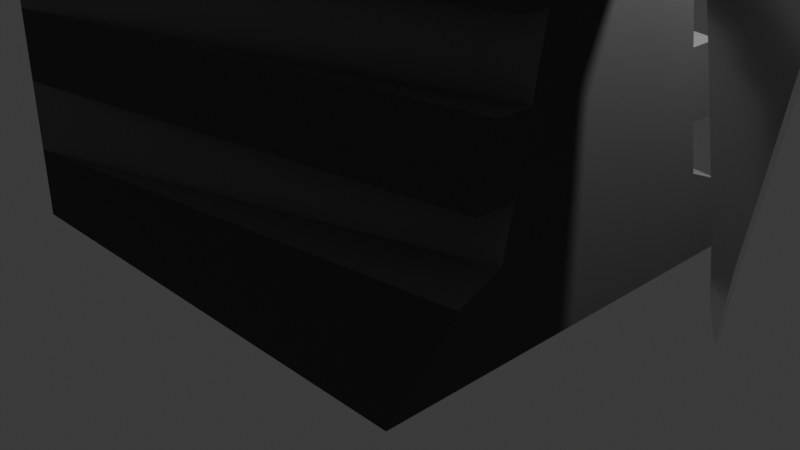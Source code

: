 # Source: windmill.blend  (saved by Blender 4.2.66; exported with 4.5.12 LTS)
import bpy
from mathutils import Matrix  # noqa: F401  (used for matrix-valued properties, if any)

bpy.ops.wm.read_factory_settings(use_empty=True)
scene = bpy.context.scene
scene.name = 'Scene'

# ---- collections
col_collection = bpy.data.collections.new('Collection'); scene.collection.children.link(col_collection)

# ---- materials (node trees are filled in below, after node groups)
mat_material = bpy.data.materials.new('Material')
mat_material.alpha_threshold = 0.0
mat_material.use_transparent_shadow = False
mat_material.roughness = 0.5
mat_material.line_color = (0.0, 0.0, 0.0, 1.0)
mat_material_003 = bpy.data.materials.new('Material.003')
mat_material_003.alpha_threshold = 0.0
mat_material_003.use_transparent_shadow = False
mat_material_003.roughness = 0.5
mat_material_003.line_color = (0.0, 0.0, 0.0, 1.0)
mat_material_002 = bpy.data.materials.new('Material.002')

# ---- node groups
ng_smooth_by_angle = bpy.data.node_groups.new('Smooth by Angle', 'GeometryNodeTree')
_s = ng_smooth_by_angle.interface.new_socket(name='Mesh', in_out='OUTPUT', socket_type='NodeSocketGeometry')
_s = ng_smooth_by_angle.interface.new_socket(name='Mesh', in_out='INPUT', socket_type='NodeSocketGeometry')
_s = ng_smooth_by_angle.interface.new_socket(name='Angle', in_out='INPUT', socket_type='NodeSocketFloat')
_s.subtype = 'ANGLE'
_s.default_value = 0.5236
_s.min_value = 0.0
_s.max_value = 3.142
_s.description = 'Maximum face angle for smooth edges'
_s = ng_smooth_by_angle.interface.new_socket(name='Ignore Sharpness', in_out='INPUT', socket_type='NodeSocketBool')
_s.force_non_field = True
ng_smooth_by_angle.description = 'Set the sharpness of mesh edges based on the angle between the neighboring faces'
ng_smooth_by_angle.is_modifier = True
_N = ng_smooth_by_angle.nodes; _L = ng_smooth_by_angle.links
n0 = _N.new('GeometryNodeSetShadeSmooth'); n0.name = 'Set Shade Smooth'; n0.location = (120, -80)
n0.domain = 'EDGE'
n1 = _N.new('GeometryNodeSetShadeSmooth'); n1.name = 'Set Shade Smooth.001'; n1.location = (300, -80)
n2 = _N.new('NodeGroupOutput'); n2.name = 'Group Output'; n2.location = (480, -80)
n3 = _N.new('GeometryNodeInputMeshEdgeAngle'); n3.name = 'Edge Angle'; n3.location = (-440, -240)
n4 = _N.new('NodeGroupInput'); n4.name = 'Group Input'; n4.location = (-80, -80)
n5 = _N.new('GeometryNodeInputEdgeSmooth'); n5.name = 'Is Edge Smooth'; n5.location = (-260, -120)
n6 = _N.new('GeometryNodeInputShadeSmooth'); n6.name = 'Is Shade Smooth'; n6.location = (-440, -397)
n7 = _N.new('FunctionNodeCompare'); n7.name = 'Compare'; n7.location = (-260, -260)
n7.operation = 'LESS_EQUAL'
n7.inputs[6].default_value = (0.0, 0.0, 0.0, 0.0)
n7.inputs[7].default_value = (0.0, 0.0, 0.0, 0.0)
n8 = _N.new('FunctionNodeBooleanMath'); n8.name = 'Boolean Math.001'; n8.location = (-80, -260)
n9 = _N.new('NodeGroupInput'); n9.name = 'Group Input.001'; n9.location = (-440, -329)
n10 = _N.new('NodeGroupInput'); n10.name = 'Group Input.002'; n10.location = (-259, -189)
n11 = _N.new('FunctionNodeBooleanMath'); n11.name = 'Boolean Math'; n11.location = (-80, -149)
n11.operation = 'OR'
n12 = _N.new('FunctionNodeBooleanMath'); n12.name = 'Boolean Math.002'; n12.location = (-260, -380)
n12.operation = 'OR'
n13 = _N.new('NodeGroupInput'); n13.name = 'Group Input.003'; n13.location = (-440, -460)
_L.new(n3.outputs[0], n7.inputs[0])
_L.new(n1.outputs[0], n2.inputs[0])
_L.new(n9.outputs[1], n7.inputs[1])
_L.new(n7.outputs[0], n8.inputs[0])
_L.new(n4.outputs[0], n0.inputs[0])
_L.new(n0.outputs[0], n1.inputs[0])
_L.new(n8.outputs[0], n0.inputs[2])
_L.new(n10.outputs[2], n11.inputs[1])
_L.new(n5.outputs[0], n11.inputs[0])
_L.new(n11.outputs[0], n0.inputs[1])
_L.new(n13.outputs[2], n12.inputs[1])
_L.new(n6.outputs[0], n12.inputs[0])
_L.new(n12.outputs[0], n8.inputs[1])
n2.is_active_output = True

# ---- material node trees
mat_material.use_nodes = True; mat_material.node_tree.nodes.clear()
_N = mat_material.node_tree.nodes; _L = mat_material.node_tree.links
n0 = _N.new('ShaderNodeOutputMaterial'); n0.name = 'Material Output'; n0.location = (300, 300)
n1 = _N.new('ShaderNodeBsdfPrincipled'); n1.name = 'Principled BSDF'; n1.location = (10, 300)
n1.inputs[0].default_value = (0.08561, 0.08561, 0.08561, 1.0)
n1.inputs[1].default_value = 0.1705
n1.inputs[2].default_value = 0.8239
n1.inputs[3].default_value = 1.45
_L.new(n1.outputs[0], n0.inputs[0])
n0.is_active_output = True
mat_material_003.use_nodes = True; mat_material_003.node_tree.nodes.clear()
_N = mat_material_003.node_tree.nodes; _L = mat_material_003.node_tree.links
n0 = _N.new('ShaderNodeOutputMaterial'); n0.name = 'Material Output'; n0.location = (300, 300)
n1 = _N.new('ShaderNodeBsdfPrincipled'); n1.name = 'Principled BSDF'; n1.location = (10, 300)
n1.inputs[0].default_value = (0.179, 0.179, 0.179, 1.0)
n1.inputs[1].default_value = 0.1705
n1.inputs[2].default_value = 0.8239
n1.inputs[3].default_value = 1.45
_L.new(n1.outputs[0], n0.inputs[0])
n0.is_active_output = True
mat_material_002.use_nodes = True; mat_material_002.node_tree.nodes.clear()
_N = mat_material_002.node_tree.nodes; _L = mat_material_002.node_tree.links
n0 = _N.new('ShaderNodeBsdfPrincipled'); n0.name = 'Principled BSDF'; n0.location = (10, 300)
n0.inputs[0].default_value = (0.8997, 0.8997, 0.8997, 1.0)
n0.inputs[1].default_value = 0.6818
n0.inputs[2].default_value = 0.267
n1 = _N.new('ShaderNodeOutputMaterial'); n1.name = 'Material Output'; n1.location = (300, 300)
_L.new(n0.outputs[0], n1.inputs[0])
n1.is_active_output = True

# ---- world
world_world = bpy.data.worlds.new('World'); scene.world = world_world
world_world.use_nodes = True; world_world.node_tree.nodes.clear()
_N = world_world.node_tree.nodes; _L = world_world.node_tree.links
n0 = _N.new('ShaderNodeOutputWorld'); n0.name = 'World Output'; n0.location = (300, 300)
n1 = _N.new('ShaderNodeBackground'); n1.name = 'Background'; n1.location = (10, 300)
n1.inputs[0].default_value = (0.05088, 0.05088, 0.05088, 1.0)
_L.new(n1.outputs[0], n0.inputs[0])
n0.is_active_output = True
world_world.color = (0.05088, 0.05088, 0.05088)
world_world.sun_shadow_jitter_overblur = 0.0

# ---- cameras
cam_camera = bpy.data.cameras.new('Camera')
cam_camera.clip_end = 100.0
cam_camera.ortho_scale = 7.314

# ---- lights
light_light = bpy.data.lights.new('Light', 'POINT')
light_light.energy = 1000.0
light_light.shadow_soft_size = 0.1

# ---- meshes
me_cube = bpy.data.meshes.new('Cube')
me_cube.from_pydata([(2.5, 0.7504, 5.0), (2.5, 2.485, 0.0), (2.5, -0.7504, 5.0), (2.5, -2.485, 0.0), (-2.5, 2.5, 5.0), (-2.5, 2.5, 0.0), (-2.5, -2.5, 5.0), (-2.5, -2.5, 0.0), (2.5, 0.9284, 4.286), (2.5, 1.054, 3.571), (2.5, 1.196, 2.857), (2.5, 1.385, 2.143), (2.5, 1.582, 1.429), (2.5, 1.748, 0.7143), (-2.5, -2.5, 0.7143), (-2.5, -2.5, 1.429), (-2.5, -2.5, 2.143), (-2.5, -2.5, 2.857), (-2.5, -2.5, 3.571), (-2.5, -2.5, 4.286), (2.5, -0.9284, 4.286), (2.5, -1.054, 3.571), (2.5, -1.196, 2.857), (2.5, -1.385, 2.143), (2.5, -1.582, 1.429), (2.5, -1.748, 0.7143), (-2.5, 2.5, 4.286), (-2.5, 2.5, 3.571), (-2.5, 2.5, 2.857), (-2.5, 2.5, 2.143), (-2.5, 2.5, 1.429), (-2.5, 2.5, 0.7143), (2.5, 0.7273, 4.286), (2.5, 0.8035, 3.571), (2.5, 0.9013, 2.857), (2.5, 1.033, 2.143), (2.5, 1.171, 1.429), (2.5, 1.287, 0.9112), (-2.5, -2.5, 0.7143), (-2.5, -2.5, 1.429), (-2.5, -2.5, 2.143), (-2.5, -2.5, 2.857), (-2.5, -2.5, 3.571), (-2.5, -2.5, 4.286), (2.5, -0.7273, 4.286), (2.5, -0.8035, 3.571), (2.5, -0.9013, 2.857), (2.5, -1.033, 2.143), (2.5, -1.171, 1.429), (2.5, -1.287, 0.9112), (-2.5, 2.5, 4.286), (-2.5, 2.5, 3.571), (-2.5, 2.5, 2.857), (-2.5, 2.5, 2.143), (-2.5, 2.5, 1.429), (-2.5, 2.5, 0.7143), (1.448, 0.7062, 4.18), (2.86, 0.3346, 4.18), (1.448, 0.6926, 4.042), (2.86, 0.3281, 4.114), (1.448, 0.6524, 3.909), (2.86, 0.3091, 4.052), (1.448, 0.5872, 3.787), (2.86, 0.2782, 3.994), (1.448, 0.4993, 3.68), (2.86, 0.2366, 3.943), (1.448, 0.3923, 3.592), (2.86, 0.1859, 3.901), (1.448, 0.2702, 3.527), (2.86, 0.128, 3.871), (1.448, 0.1378, 3.487), (2.86, 0.06527, 3.852), (1.448, 2.737e-09, 3.473), (2.86, 5.519e-09, 3.845), (1.448, -0.1378, 3.487), (2.86, -0.06527, 3.852), (1.448, -0.2702, 3.527), (2.86, -0.128, 3.871), (1.448, -0.3923, 3.592), (2.86, -0.1859, 3.901), (1.448, -0.4993, 3.68), (2.86, -0.2366, 3.943), (1.448, -0.5872, 3.787), (2.86, -0.2782, 3.994), (1.448, -0.6524, 3.909), (2.86, -0.3091, 4.052), (1.448, -0.6926, 4.042), (2.86, -0.3281, 4.114), (1.448, -0.7062, 4.18), (2.86, -0.3346, 4.18), (1.448, -0.6926, 4.317), (2.86, -0.3281, 4.245), (1.448, -0.6524, 4.45), (2.86, -0.3091, 4.308), (1.448, -0.5872, 4.572), (2.86, -0.2782, 4.366), (1.448, -0.4993, 4.679), (2.86, -0.2366, 4.416), (1.448, -0.3923, 4.767), (2.86, -0.1859, 4.458), (1.448, -0.2702, 4.832), (2.86, -0.128, 4.489), (1.448, -0.1378, 4.872), (2.86, -0.06527, 4.508), (1.448, 2.737e-09, 4.886), (2.86, 5.519e-09, 4.514), (1.448, 0.1378, 4.872), (2.86, 0.06527, 4.508), (1.448, 0.2702, 4.832), (2.86, 0.128, 4.489), (1.448, 0.3923, 4.767), (2.86, 0.1859, 4.458), (1.448, 0.4993, 4.679), (2.86, 0.2366, 4.416), (1.448, 0.5872, 4.572), (2.86, 0.2782, 4.366), (1.448, 0.6524, 4.45), (2.86, 0.3091, 4.308), (1.448, 0.6926, 4.317), (2.86, 0.3281, 4.245), (2.63, 0.6926, 4.042), (2.63, 0.7062, 4.18), (2.63, 0.6524, 3.909), (2.63, 0.5872, 3.787), (2.63, 0.4993, 3.68), (2.63, 0.3923, 3.592), (2.63, 0.2702, 3.527), (2.63, 0.1378, 3.487), (2.63, 2.737e-09, 3.473), (2.63, -0.1378, 3.487), (2.63, -0.2702, 3.527), (2.63, -0.3923, 3.592), (2.63, -0.4993, 3.68), (2.63, -0.5872, 3.787), (2.63, -0.6524, 3.909), (2.63, -0.6926, 4.042), (2.63, -0.7062, 4.18), (2.63, -0.6926, 4.317), (2.63, -0.6524, 4.45), (2.63, -0.5872, 4.572), (2.63, -0.4993, 4.679), (2.63, -0.3923, 4.767), (2.63, -0.2702, 4.832), (2.63, -0.1378, 4.872), (2.63, 2.737e-09, 4.886), (2.63, 0.1378, 4.872), (2.63, 0.2702, 4.832), (2.63, 0.3923, 4.767), (2.63, 0.4993, 4.679), (2.63, 0.5872, 4.572), (2.63, 0.6524, 4.45), (2.63, 0.6926, 4.317), (4.388, 0.1628, 4.147), (4.388, 0.166, 4.18), (4.388, 0.1533, 4.116), (4.388, 0.138, 4.087), (4.388, 0.1174, 4.062), (4.388, 0.09221, 4.042), (4.388, 0.06351, 4.026), (4.388, 0.03238, 4.017), (4.388, -5.375e-09, 4.014), (4.388, -0.03238, 4.017), (4.388, -0.06351, 4.026), (4.388, -0.09221, 4.042), (4.388, -0.1174, 4.062), (4.388, -0.138, 4.087), (4.388, -0.1533, 4.116), (4.388, -0.1628, 4.147), (4.388, -0.166, 4.18), (4.388, -0.1628, 4.212), (4.388, -0.1533, 4.243), (4.388, -0.138, 4.272), (4.388, -0.1174, 4.297), (4.388, -0.09221, 4.318), (4.388, -0.06351, 4.333), (4.388, -0.03238, 4.342), (4.388, -5.375e-09, 4.346), (4.388, 0.03238, 4.342), (4.388, 0.06351, 4.333), (4.388, 0.09221, 4.318), (4.388, 0.1174, 4.297), (4.388, 0.138, 4.272), (4.388, 0.1533, 4.243), (4.388, 0.1628, 4.212), (4.363, 0.1071, 4.158), (4.363, 0.1092, 4.18), (4.363, 0.1009, 4.138), (4.363, 0.09082, 4.119), (4.363, 0.07723, 4.102), (4.363, 0.06068, 4.089), (4.363, 0.0418, 4.079), (4.363, 0.02131, 4.073), (4.363, -8.884e-09, 4.07), (4.363, -0.02131, 4.073), (4.363, -0.0418, 4.079), (4.363, -0.06068, 4.089), (4.363, -0.07723, 4.102), (4.363, -0.09082, 4.119), (4.363, -0.1009, 4.138), (4.363, -0.1071, 4.158), (4.363, -0.1092, 4.18), (4.363, -0.1071, 4.201), (4.363, -0.1009, 4.221), (4.363, -0.09082, 4.24), (4.363, -0.07723, 4.257), (4.363, -0.06068, 4.27), (4.363, -0.0418, 4.281), (4.363, -0.02131, 4.287), (4.363, -8.617e-09, 4.289), (4.363, 0.02131, 4.287), (4.363, 0.0418, 4.281), (4.363, 0.06068, 4.27), (4.363, 0.07723, 4.257), (4.363, 0.09082, 4.24), (4.363, 0.1009, 4.221), (4.363, 0.1071, 4.201), (4.312, 0.1071, 4.158), (4.312, 0.1092, 4.18), (4.312, 0.1009, 4.138), (4.312, 0.09082, 4.119), (4.312, 0.07723, 4.102), (4.312, 0.06068, 4.089), (4.312, 0.0418, 4.079), (4.312, 0.02131, 4.073), (4.312, 3.959e-10, 4.07), (4.312, -0.02131, 4.073), (4.312, -0.0418, 4.079), (4.312, -0.06068, 4.089), (4.312, -0.07723, 4.102), (4.312, -0.09082, 4.119), (4.312, -0.1009, 4.138), (4.312, -0.1071, 4.158), (4.312, -0.1092, 4.18), (4.312, -0.1071, 4.201), (4.312, -0.1009, 4.221), (4.312, -0.09082, 4.24), (4.312, -0.07723, 4.257), (4.312, -0.06068, 4.27), (4.312, -0.0418, 4.281), (4.312, -0.02131, 4.287), (4.312, 6.634e-10, 4.289), (4.312, 0.02131, 4.287), (4.312, 0.0418, 4.281), (4.312, 0.06068, 4.27), (4.312, 0.07723, 4.257), (4.312, 0.09082, 4.24), (4.312, 0.1009, 4.221), (4.312, 0.1071, 4.201)], [], [(0, 4, 6, 2), (20, 2, 6, 19), (19, 6, 4, 26), (5, 1, 3, 7), (8, 0, 2, 20), (26, 4, 0, 8), (5, 31, 13, 1), (20, 19, 43, 44), (30, 29, 11, 12), (23, 11, 35, 47), (28, 27, 9, 10), (13, 31, 55, 37), (1, 13, 25, 3), (17, 16, 40, 41), (12, 11, 23, 24), (18, 21, 45, 42), (10, 9, 21, 22), (12, 24, 48, 36), (7, 14, 31, 5), (14, 15, 30, 31), (15, 16, 29, 30), (16, 17, 28, 29), (17, 18, 27, 28), (18, 19, 26, 27), (3, 25, 14, 7), (31, 30, 54, 55), (24, 23, 16, 15), (22, 17, 41, 46), (22, 21, 18, 17), (25, 13, 37, 49), (55, 54, 36, 37), (53, 52, 34, 35), (51, 50, 32, 33), (37, 36, 48, 49), (35, 34, 46, 47), (33, 32, 44, 45), (49, 48, 39, 38), (47, 46, 41, 40), (45, 44, 43, 42), (30, 12, 36, 54), (10, 22, 46, 34), (19, 18, 42, 43), (11, 29, 53, 35), (27, 26, 50, 51), (21, 9, 33, 45), (28, 10, 34, 52), (14, 25, 49, 38), (8, 20, 44, 32), (9, 27, 51, 33), (24, 15, 39, 48), (29, 28, 52, 53), (26, 8, 32, 50), (16, 23, 47, 40), (15, 14, 38, 39), (56, 121, 120, 58), (58, 120, 122, 60), (60, 122, 123, 62), (62, 123, 124, 64), (64, 124, 125, 66), (66, 125, 126, 68), (68, 126, 127, 70), (70, 127, 128, 72), (72, 128, 129, 74), (74, 129, 130, 76), (76, 130, 131, 78), (78, 131, 132, 80), (80, 132, 133, 82), (82, 133, 134, 84), (84, 134, 135, 86), (86, 135, 136, 88), (88, 136, 137, 90), (90, 137, 138, 92), (92, 138, 139, 94), (94, 139, 140, 96), (96, 140, 141, 98), (98, 141, 142, 100), (100, 142, 143, 102), (102, 143, 144, 104), (104, 144, 145, 106), (106, 145, 146, 108), (108, 146, 147, 110), (110, 147, 148, 112), (112, 148, 149, 114), (114, 149, 150, 116), (116, 150, 151, 118), (118, 151, 121, 56), (56, 58, 60, 62, 64, 66, 68, 70, 72, 74, 76, 78, 80, 82, 84, 86, 88, 90, 92, 94, 96, 98, 100, 102, 104, 106, 108, 110, 112, 114, 116, 118), (57, 59, 120, 121), (59, 61, 122, 120), (61, 63, 123, 122), (63, 65, 124, 123), (65, 67, 125, 124), (67, 69, 126, 125), (69, 71, 127, 126), (71, 73, 128, 127), (73, 75, 129, 128), (75, 77, 130, 129), (77, 79, 131, 130), (79, 81, 132, 131), (81, 83, 133, 132), (83, 85, 134, 133), (85, 87, 135, 134), (87, 89, 136, 135), (89, 91, 137, 136), (91, 93, 138, 137), (93, 95, 139, 138), (95, 97, 140, 139), (97, 99, 141, 140), (99, 101, 142, 141), (101, 103, 143, 142), (103, 105, 144, 143), (105, 107, 145, 144), (107, 109, 146, 145), (109, 111, 147, 146), (111, 113, 148, 147), (113, 115, 149, 148), (115, 117, 150, 149), (117, 119, 151, 150), (119, 57, 121, 151), (186, 184, 216, 218), (185, 184, 152, 153), (184, 186, 154, 152), (186, 187, 155, 154), (187, 188, 156, 155), (188, 189, 157, 156), (189, 190, 158, 157), (190, 191, 159, 158), (191, 192, 160, 159), (192, 193, 161, 160), (193, 194, 162, 161), (194, 195, 163, 162), (195, 196, 164, 163), (196, 197, 165, 164), (197, 198, 166, 165), (198, 199, 167, 166), (199, 200, 168, 167), (200, 201, 169, 168), (201, 202, 170, 169), (202, 203, 171, 170), (203, 204, 172, 171), (204, 205, 173, 172), (205, 206, 174, 173), (206, 207, 175, 174), (207, 208, 176, 175), (208, 209, 177, 176), (209, 210, 178, 177), (210, 211, 179, 178), (211, 212, 180, 179), (212, 213, 181, 180), (213, 214, 182, 181), (214, 215, 183, 182), (215, 185, 153, 183), (216, 217, 247, 246, 245, 244, 243, 242, 241, 240, 239, 238, 237, 236, 235, 234, 233, 232, 231, 230, 229, 228, 227, 226, 225, 224, 223, 222, 221, 220, 219, 218), (213, 212, 244, 245), (200, 199, 231, 232), (187, 186, 218, 219), (214, 213, 245, 246), (201, 200, 232, 233), (188, 187, 219, 220), (215, 214, 246, 247), (202, 201, 233, 234), (189, 188, 220, 221), (185, 215, 247, 217), (203, 202, 234, 235), (190, 189, 221, 222), (204, 203, 235, 236), (191, 190, 222, 223), (205, 204, 236, 237), (192, 191, 223, 224), (206, 205, 237, 238), (193, 192, 224, 225), (207, 206, 238, 239), (194, 193, 225, 226), (208, 207, 239, 240), (195, 194, 226, 227), (209, 208, 240, 241), (196, 195, 227, 228), (210, 209, 241, 242), (197, 196, 228, 229), (211, 210, 242, 243), (198, 197, 229, 230), (184, 185, 217, 216), (212, 211, 243, 244), (199, 198, 230, 231)])
me_cube.polygons.foreach_set('use_smooth', [True] * 184)
me_cube.polygons.foreach_set('material_index', [1, 0, 0, 0, 0, 0, 0, 0, 0, 0, 0, 1, 0, 0, 0, 1, 0, 0, 0, 0, 0, 0, 0, 0, 0, 0, 0, 0, 0, 0, 1, 1, 1, 0, 0, 0, 1, 1, 1, 0, 0, 0, 1, 0, 0, 0, 1, 0, 1, 0, 0, 0, 1, 0, 0, 0, 0, 0, 0, 0, 0, 0, 0, 0, 0, 0, 0, 0, 0, 0, 0, 0, 0, 0, 0, 0, 0, 0, 0, 0, 0, 0, 0, 0, 0, 0, 0, 0, 0, 0, 0, 0, 0, 0, 0, 0, 0, 0, 0, 0, 0, 0, 0, 0, 0, 0, 0, 0, 0, 0, 0, 0, 0, 0, 0, 0, 0, 0, 0, 0, 0, 0, 0, 0, 0, 0, 0, 0, 0, 0, 0, 0, 0, 0, 0, 0, 0, 0, 0, 0, 0, 0, 0, 0, 0, 0, 0, 0, 0, 0, 0, 0, 1, 0, 0, 0, 0, 0, 0, 0, 0, 0, 0, 0, 0, 0, 0, 0, 0, 0, 0, 0, 0, 0, 0, 0, 0, 0, 0, 0, 0, 0, 0, 0])
_uv = me_cube.uv_layers.new(name='UVMap')
_uv.uv.foreach_set('vector', [0.625, 0.5, 0.875, 0.5, 0.875, 0.75, 0.625, 0.75, 0.5893, 0.75, 0.625, 0.75, 0.625, 1.0, 0.5893, 1.0, 0.5893, 0.0, 0.625, 0.0, 0.625, 0.25, 0.5893, 0.25, 0.125, 0.5, 0.375, 0.5, 0.375, 0.75, 0.125, 0.75, 0.5893, 0.5, 0.625, 0.5, 0.625, 0.75, 0.5893, 0.75, 0.5893, 0.25, 0.625, 0.25, 0.625, 0.5, 0.5893, 0.5, 0.375, 0.25, 0.4107, 0.25, 0.4107, 0.5, 0.375, 0.5, 0.5893, 0.75, 0.5893, 1.0, 0.5893, 1.0, 0.5893, 0.75, 0.4464, 0.25, 0.4821, 0.25, 0.4821, 0.5, 0.4464, 0.5, 0.4821, 0.75, 0.4821, 0.5, 0.4821, 0.5, 0.4821, 0.75, 0.5179, 0.25, 0.5536, 0.25, 0.5536, 0.5, 0.5179, 0.5, 0.4107, 0.5, 0.4107, 0.25, 0.4107, 0.25, 0.4107, 0.5, 0.375, 0.5, 0.4107, 0.5, 0.4107, 0.75, 0.375, 0.75, 0.5179, 0.0, 0.4821, 0.0, 0.4821, 0.0, 0.5179, 0.0, 0.4464, 0.5, 0.4821, 0.5, 0.4821, 0.75, 0.4464, 0.75, 0.5536, 1.0, 0.5536, 0.75, 0.5536, 0.75, 0.5536, 1.0, 0.5179, 0.5, 0.5536, 0.5, 0.5536, 0.75, 0.5179, 0.75, 0.4464, 0.5, 0.4464, 0.75, 0.4464, 0.75, 0.4464, 0.5, 0.375, 0.0, 0.4107, 0.0, 0.4107, 0.25, 0.375, 0.25, 0.4107, 0.0, 0.4464, 0.0, 0.4464, 0.25, 0.4107, 0.25, 0.4464, 0.0, 0.4821, 0.0, 0.4821, 0.25, 0.4464, 0.25, 0.4821, 0.0, 0.5179, 0.0, 0.5179, 0.25, 0.4821, 0.25, 0.5179, 0.0, 0.5536, 0.0, 0.5536, 0.25, 0.5179, 0.25, 0.5536, 0.0, 0.5893, 0.0, 0.5893, 0.25, 0.5536, 0.25, 0.375, 0.75, 0.4107, 0.75, 0.4107, 1.0, 0.375, 1.0, 0.4107, 0.25, 0.4464, 0.25, 0.4464, 0.25, 0.4107, 0.25, 0.4464, 0.75, 0.4821, 0.75, 0.4821, 1.0, 0.4464, 1.0, 0.5179, 0.75, 0.5179, 1.0, 0.5179, 1.0, 0.5179, 0.75, 0.5179, 0.75, 0.5536, 0.75, 0.5536, 1.0, 0.5179, 1.0, 0.4107, 0.75, 0.4107, 0.5, 0.4107, 0.5, 0.4107, 0.75, 0.4107, 0.25, 0.4464, 0.25, 0.4464, 0.5, 0.4107, 0.5, 0.4821, 0.25, 0.5179, 0.25, 0.5179, 0.5, 0.4821, 0.5, 0.5536, 0.25, 0.5893, 0.25, 0.5893, 0.5, 0.5536, 0.5, 0.4107, 0.5, 0.4464, 0.5, 0.4464, 0.75, 0.4107, 0.75, 0.4821, 0.5, 0.5179, 0.5, 0.5179, 0.75, 0.4821, 0.75, 0.5536, 0.5, 0.5893, 0.5, 0.5893, 0.75, 0.5536, 0.75, 0.4107, 0.75, 0.4464, 0.75, 0.4464, 1.0, 0.4107, 1.0, 0.4821, 0.75, 0.5179, 0.75, 0.5179, 1.0, 0.4821, 1.0, 0.5536, 0.75, 0.5893, 0.75, 0.5893, 1.0, 0.5536, 1.0, 0.4464, 0.25, 0.4464, 0.5, 0.4464, 0.5, 0.4464, 0.25, 0.5179, 0.5, 0.5179, 0.75, 0.5179, 0.75, 0.5179, 0.5, 0.5893, 0.0, 0.5536, 0.0, 0.5536, 0.0, 0.5893, 0.0, 0.4821, 0.5, 0.4821, 0.25, 0.4821, 0.25, 0.4821, 0.5, 0.5536, 0.25, 0.5893, 0.25, 0.5893, 0.25, 0.5536, 0.25, 0.5536, 0.75, 0.5536, 0.5, 0.5536, 0.5, 0.5536, 0.75, 0.5179, 0.25, 0.5179, 0.5, 0.5179, 0.5, 0.5179, 0.25, 0.4107, 1.0, 0.4107, 0.75, 0.4107, 0.75, 0.4107, 1.0, 0.5893, 0.5, 0.5893, 0.75, 0.5893, 0.75, 0.5893, 0.5, 0.5536, 0.5, 0.5536, 0.25, 0.5536, 0.25, 0.5536, 0.5, 0.4464, 0.75, 0.4464, 1.0, 0.4464, 1.0, 0.4464, 0.75, 0.4821, 0.25, 0.5179, 0.25, 0.5179, 0.25, 0.4821, 0.25, 0.5893, 0.25, 0.5893, 0.5, 0.5893, 0.5, 0.5893, 0.25, 0.4821, 1.0, 0.4821, 0.75, 0.4821, 0.75, 0.4821, 1.0, 0.4464, 0.0, 0.4107, 0.0, 0.4107, 0.0, 0.4464, 0.0, 1.0, 0.5, 1.0, 1.0, 0.9688, 1.0, 0.9688, 0.5, 0.9688, 0.5, 0.9688, 1.0, 0.9375, 1.0, 0.9375, 0.5, 0.9375, 0.5, 0.9375, 1.0, 0.9062, 1.0, 0.9062, 0.5, 0.9062, 0.5, 0.9062, 1.0, 0.875, 1.0, 0.875, 0.5, 0.875, 0.5, 0.875, 1.0, 0.8438, 1.0, 0.8438, 0.5, 0.8438, 0.5, 0.8438, 1.0, 0.8125, 1.0, 0.8125, 0.5, 0.8125, 0.5, 0.8125, 1.0, 0.7812, 1.0, 0.7812, 0.5, 0.7812, 0.5, 0.7812, 1.0, 0.75, 1.0, 0.75, 0.5, 0.75, 0.5, 0.75, 1.0, 0.7188, 1.0, 0.7188, 0.5, 0.7188, 0.5, 0.7188, 1.0, 0.6875, 1.0, 0.6875, 0.5, 0.6875, 0.5, 0.6875, 1.0, 0.6562, 1.0, 0.6562, 0.5, 0.6562, 0.5, 0.6562, 1.0, 0.625, 1.0, 0.625, 0.5, 0.625, 0.5, 0.625, 1.0, 0.5938, 1.0, 0.5938, 0.5, 0.5938, 0.5, 0.5938, 1.0, 0.5625, 1.0, 0.5625, 0.5, 0.5625, 0.5, 0.5625, 1.0, 0.5312, 1.0, 0.5312, 0.5, 0.5312, 0.5, 0.5312, 1.0, 0.5, 1.0, 0.5, 0.5, 0.5, 0.5, 0.5, 1.0, 0.4688, 1.0, 0.4688, 0.5, 0.4688, 0.5, 0.4688, 1.0, 0.4375, 1.0, 0.4375, 0.5, 0.4375, 0.5, 0.4375, 1.0, 0.4062, 1.0, 0.4062, 0.5, 0.4062, 0.5, 0.4062, 1.0, 0.375, 1.0, 0.375, 0.5, 0.375, 0.5, 0.375, 1.0, 0.3438, 1.0, 0.3438, 0.5, 0.3438, 0.5, 0.3438, 1.0, 0.3125, 1.0, 0.3125, 0.5, 0.3125, 0.5, 0.3125, 1.0, 0.2812, 1.0, 0.2812, 0.5, 0.2812, 0.5, 0.2812, 1.0, 0.25, 1.0, 0.25, 0.5, 0.25, 0.5, 0.25, 1.0, 0.2188, 1.0, 0.2188, 0.5, 0.2188, 0.5, 0.2188, 1.0, 0.1875, 1.0, 0.1875, 0.5, 0.1875, 0.5, 0.1875, 1.0, 0.1562, 1.0, 0.1562, 0.5, 0.1562, 0.5, 0.1562, 1.0, 0.125, 1.0, 0.125, 0.5, 0.125, 0.5, 0.125, 1.0, 0.09375, 1.0, 0.09375, 0.5, 0.09375, 0.5, 0.09375, 1.0, 0.0625, 1.0, 0.0625, 0.5, 0.0625, 0.5, 0.0625, 1.0, 0.03125, 1.0, 0.03125, 0.5, 0.03125, 0.5, 0.03125, 1.0, 0.0, 1.0, 0.0, 0.5, 0.75, 0.49, 0.7968, 0.4854, 0.8418, 0.4717, 0.8833, 0.4496, 0.9197, 0.4197, 0.9496, 0.3833, 0.9717, 0.3418, 0.9854, 0.2968, 0.99, 0.25, 0.9854, 0.2032, 0.9717, 0.1582, 0.9496, 0.1167, 0.9197, 0.08029, 0.8833, 0.05045, 0.8418, 0.02827, 0.7968, 0.01461, 0.75, 0.01, 0.7032, 0.01461, 0.6582, 0.02827, 0.6167, 0.05045, 0.5803, 0.08029, 0.5504, 0.1167, 0.5283, 0.1582, 0.5146, 0.2032, 0.51, 0.25, 0.5146, 0.2968, 0.5283, 0.3418, 0.5504, 0.3833, 0.5803, 0.4197, 0.6167, 0.4496, 0.6582, 0.4717, 0.7032, 0.4854, 0.25, 0.3637, 0.2722, 0.3615, 0.2968, 0.4854, 0.25, 0.49, 0.2722, 0.3615, 0.2935, 0.3551, 0.3418, 0.4717, 0.2968, 0.4854, 0.2935, 0.3551, 0.3132, 0.3445, 0.3833, 0.4496, 0.3418, 0.4717, 0.3132, 0.3445, 0.3304, 0.3304, 0.4197, 0.4197, 0.3833, 0.4496, 0.3304, 0.3304, 0.3445, 0.3132, 0.4496, 0.3833, 0.4197, 0.4197, 0.3445, 0.3132, 0.3551, 0.2935, 0.4717, 0.3418, 0.4496, 0.3833, 0.3551, 0.2935, 0.3615, 0.2722, 0.4854, 0.2968, 0.4717, 0.3418, 0.3615, 0.2722, 0.3637, 0.25, 0.49, 0.25, 0.4854, 0.2968, 0.3637, 0.25, 0.3615, 0.2278, 0.4854, 0.2032, 0.49, 0.25, 0.3615, 0.2278, 0.3551, 0.2065, 0.4717, 0.1582, 0.4854, 0.2032, 0.3551, 0.2065, 0.3445, 0.1868, 0.4496, 0.1167, 0.4717, 0.1582, 0.3445, 0.1868, 0.3304, 0.1696, 0.4197, 0.08029, 0.4496, 0.1167, 0.3304, 0.1696, 0.3132, 0.1555, 0.3833, 0.05045, 0.4197, 0.08029, 0.3132, 0.1555, 0.2935, 0.1449, 0.3418, 0.02827, 0.3833, 0.05045, 0.2935, 0.1449, 0.2722, 0.1385, 0.2968, 0.01461, 0.3418, 0.02827, 0.2722, 0.1385, 0.25, 0.1363, 0.25, 0.01, 0.2968, 0.01461, 0.25, 0.1363, 0.2278, 0.1385, 0.2032, 0.01461, 0.25, 0.01, 0.2278, 0.1385, 0.2065, 0.1449, 0.1582, 0.02827, 0.2032, 0.01461, 0.2065, 0.1449, 0.1868, 0.1555, 0.1167, 0.05045, 0.1582, 0.02827, 0.1868, 0.1555, 0.1696, 0.1696, 0.08029, 0.08029, 0.1167, 0.05045, 0.1696, 0.1696, 0.1555, 0.1868, 0.05045, 0.1167, 0.08029, 0.08029, 0.1555, 0.1868, 0.1449, 0.2065, 0.02827, 0.1582, 0.05045, 0.1167, 0.1449, 0.2065, 0.1385, 0.2278, 0.01461, 0.2032, 0.02827, 0.1582, 0.1385, 0.2278, 0.1363, 0.25, 0.01, 0.25, 0.01461, 0.2032, 0.1363, 0.25, 0.1385, 0.2722, 0.01461, 0.2968, 0.01, 0.25, 0.1385, 0.2722, 0.1449, 0.2935, 0.02827, 0.3418, 0.01461, 0.2968, 0.1449, 0.2935, 0.1555, 0.3132, 0.05045, 0.3833, 0.02827, 0.3418, 0.1555, 0.3132, 0.1696, 0.3304, 0.08029, 0.4197, 0.05045, 0.3833, 0.1696, 0.3304, 0.1868, 0.3445, 0.1167, 0.4496, 0.08029, 0.4197, 0.1868, 0.3445, 0.2065, 0.3551, 0.1582, 0.4717, 0.1167, 0.4496, 0.2065, 0.3551, 0.2278, 0.3615, 0.2032, 0.4854, 0.1582, 0.4717, 0.2278, 0.3615, 0.25, 0.3637, 0.25, 0.49, 0.2032, 0.4854, 0.2857, 0.3362, 0.2682, 0.3416, 0.2682, 0.3416, 0.2857, 0.3362, 0.25, 0.3433, 0.2682, 0.3416, 0.2722, 0.3615, 0.25, 0.3637, 0.2682, 0.3416, 0.2857, 0.3362, 0.2935, 0.3551, 0.2722, 0.3615, 0.2857, 0.3362, 0.3019, 0.3276, 0.3132, 0.3445, 0.2935, 0.3551, 0.3019, 0.3276, 0.316, 0.316, 0.3304, 0.3304, 0.3132, 0.3445, 0.316, 0.316, 0.3276, 0.3019, 0.3445, 0.3132, 0.3304, 0.3304, 0.3276, 0.3019, 0.3362, 0.2857, 0.3551, 0.2935, 0.3445, 0.3132, 0.3362, 0.2857, 0.3416, 0.2682, 0.3615, 0.2722, 0.3551, 0.2935, 0.3416, 0.2682, 0.3433, 0.25, 0.3637, 0.25, 0.3615, 0.2722, 0.3433, 0.25, 0.3416, 0.2318, 0.3615, 0.2278, 0.3637, 0.25, 0.3416, 0.2318, 0.3362, 0.2143, 0.3551, 0.2065, 0.3615, 0.2278, 0.3362, 0.2143, 0.3276, 0.1981, 0.3445, 0.1868, 0.3551, 0.2065, 0.3276, 0.1981, 0.316, 0.184, 0.3304, 0.1696, 0.3445, 0.1868, 0.316, 0.184, 0.3019, 0.1724, 0.3132, 0.1555, 0.3304, 0.1696, 0.3019, 0.1724, 0.2857, 0.1638, 0.2935, 0.1449, 0.3132, 0.1555, 0.2857, 0.1638, 0.2682, 0.1584, 0.2722, 0.1385, 0.2935, 0.1449, 0.2682, 0.1584, 0.25, 0.1567, 0.25, 0.1363, 0.2722, 0.1385, 0.25, 0.1567, 0.2318, 0.1584, 0.2278, 0.1385, 0.25, 0.1363, 0.2318, 0.1584, 0.2143, 0.1638, 0.2065, 0.1449, 0.2278, 0.1385, 0.2143, 0.1638, 0.1981, 0.1724, 0.1868, 0.1555, 0.2065, 0.1449, 0.1981, 0.1724, 0.184, 0.184, 0.1696, 0.1696, 0.1868, 0.1555, 0.184, 0.184, 0.1724, 0.1981, 0.1555, 0.1868, 0.1696, 0.1696, 0.1724, 0.1981, 0.1638, 0.2143, 0.1449, 0.2065, 0.1555, 0.1868, 0.1638, 0.2143, 0.1584, 0.2318, 0.1385, 0.2278, 0.1449, 0.2065, 0.1584, 0.2318, 0.1567, 0.25, 0.1363, 0.25, 0.1385, 0.2278, 0.1567, 0.25, 0.1584, 0.2682, 0.1385, 0.2722, 0.1363, 0.25, 0.1584, 0.2682, 0.1638, 0.2857, 0.1449, 0.2935, 0.1385, 0.2722, 0.1638, 0.2857, 0.1724, 0.3019, 0.1555, 0.3132, 0.1449, 0.2935, 0.1724, 0.3019, 0.184, 0.316, 0.1696, 0.3304, 0.1555, 0.3132, 0.184, 0.316, 0.1981, 0.3276, 0.1868, 0.3445, 0.1696, 0.3304, 0.1981, 0.3276, 0.2143, 0.3362, 0.2065, 0.3551, 0.1868, 0.3445, 0.2143, 0.3362, 0.2318, 0.3416, 0.2278, 0.3615, 0.2065, 0.3551, 0.2318, 0.3416, 0.25, 0.3433, 0.25, 0.3637, 0.2278, 0.3615, 0.2682, 0.3416, 0.25, 0.3433, 0.2318, 0.3416, 0.2143, 0.3362, 0.1981, 0.3276, 0.184, 0.316, 0.1724, 0.3019, 0.1638, 0.2857, 0.1584, 0.2682, 0.1567, 0.25, 0.1584, 0.2318, 0.1638, 0.2143, 0.1724, 0.1981, 0.184, 0.184, 0.1981, 0.1724, 0.2143, 0.1638, 0.2318, 0.1584, 0.25, 0.1567, 0.2682, 0.1584, 0.2857, 0.1638, 0.3019, 0.1724, 0.316, 0.184, 0.3276, 0.1981, 0.3362, 0.2143, 0.3416, 0.2318, 0.3433, 0.25, 0.3416, 0.2682, 0.3362, 0.2857, 0.3276, 0.3019, 0.316, 0.316, 0.3019, 0.3276, 0.2857, 0.3362, 0.1981, 0.3276, 0.184, 0.316, 0.184, 0.316, 0.1981, 0.3276, 0.25, 0.1567, 0.2682, 0.1584, 0.2682, 0.1584, 0.25, 0.1567, 0.3019, 0.3276, 0.2857, 0.3362, 0.2857, 0.3362, 0.3019, 0.3276, 0.2143, 0.3362, 0.1981, 0.3276, 0.1981, 0.3276, 0.2143, 0.3362, 0.2318, 0.1584, 0.25, 0.1567, 0.25, 0.1567, 0.2318, 0.1584, 0.316, 0.316, 0.3019, 0.3276, 0.3019, 0.3276, 0.316, 0.316, 0.2318, 0.3416, 0.2143, 0.3362, 0.2143, 0.3362, 0.2318, 0.3416, 0.2143, 0.1638, 0.2318, 0.1584, 0.2318, 0.1584, 0.2143, 0.1638, 0.3276, 0.3019, 0.316, 0.316, 0.316, 0.316, 0.3276, 0.3019, 0.25, 0.3433, 0.2318, 0.3416, 0.2318, 0.3416, 0.25, 0.3433, 0.1981, 0.1724, 0.2143, 0.1638, 0.2143, 0.1638, 0.1981, 0.1724, 0.3362, 0.2857, 0.3276, 0.3019, 0.3276, 0.3019, 0.3362, 0.2857, 0.184, 0.184, 0.1981, 0.1724, 0.1981, 0.1724, 0.184, 0.184, 0.3416, 0.2682, 0.3362, 0.2857, 0.3362, 0.2857, 0.3416, 0.2682, 0.1724, 0.1981, 0.184, 0.184, 0.184, 0.184, 0.1724, 0.1981, 0.3433, 0.25, 0.3416, 0.2682, 0.3416, 0.2682, 0.3433, 0.25, 0.1638, 0.2143, 0.1724, 0.1981, 0.1724, 0.1981, 0.1638, 0.2143, 0.3416, 0.2318, 0.3433, 0.25, 0.3433, 0.25, 0.3416, 0.2318, 0.1584, 0.2318, 0.1638, 0.2143, 0.1638, 0.2143, 0.1584, 0.2318, 0.3362, 0.2143, 0.3416, 0.2318, 0.3416, 0.2318, 0.3362, 0.2143, 0.1567, 0.25, 0.1584, 0.2318, 0.1584, 0.2318, 0.1567, 0.25, 0.3276, 0.1981, 0.3362, 0.2143, 0.3362, 0.2143, 0.3276, 0.1981, 0.1584, 0.2682, 0.1567, 0.25, 0.1567, 0.25, 0.1584, 0.2682, 0.316, 0.184, 0.3276, 0.1981, 0.3276, 0.1981, 0.316, 0.184, 0.1638, 0.2857, 0.1584, 0.2682, 0.1584, 0.2682, 0.1638, 0.2857, 0.3019, 0.1724, 0.316, 0.184, 0.316, 0.184, 0.3019, 0.1724, 0.1724, 0.3019, 0.1638, 0.2857, 0.1638, 0.2857, 0.1724, 0.3019, 0.2857, 0.1638, 0.3019, 0.1724, 0.3019, 0.1724, 0.2857, 0.1638, 0.2682, 0.3416, 0.25, 0.3433, 0.25, 0.3433, 0.2682, 0.3416, 0.184, 0.316, 0.1724, 0.3019, 0.1724, 0.3019, 0.184, 0.316, 0.2682, 0.1584, 0.2857, 0.1638, 0.2857, 0.1638, 0.2682, 0.1584])
me_cube.materials.append(mat_material)
me_cube.materials.append(mat_material_003)
me_cube.use_mirror_vertex_groups = False
me_cube.update()
me_cube_001 = bpy.data.meshes.new('Cube.001')
me_cube_001.from_pydata([(-0.7655, 0.3346, 2.384e-06), (-0.7655, 0.3281, -0.06527), (-0.7655, 0.3091, -0.128), (-0.7655, 0.2782, -0.1859), (-0.7655, 0.2366, -0.2366), (-0.7655, 0.1859, -0.2782), (-0.7655, 0.128, -0.3091), (-0.7655, 0.06527, -0.3281), (-0.7655, 4.646e-08, -0.3346), (-0.7655, -0.06527, -0.3281), (-0.7655, -0.128, -0.3091), (-0.7655, -0.1859, -0.2782), (-0.7655, -0.2366, -0.2366), (-0.7655, -0.2782, -0.1859), (-0.7655, -0.3091, -0.128), (-0.7655, -0.3281, -0.06527), (-0.7655, -0.3346, 2.384e-06), (-0.7655, -0.3281, 0.06527), (-0.7655, -0.3091, 0.128), (-0.7655, -0.2782, 0.1859), (-0.7655, -0.2366, 0.2366), (-0.7655, -0.1859, 0.2782), (-0.7655, -0.128, 0.3091), (-0.7655, -0.06527, 0.3281), (-0.7655, 4.646e-08, 0.3346), (-0.7655, 0.06527, 0.3281), (-0.7655, 0.128, 0.3091), (-0.7655, 0.1859, 0.2782), (-0.7655, 0.2366, 0.2366), (-0.7655, 0.2782, 0.1859), (-0.7655, 0.3091, 0.128), (-0.7655, 0.3281, 0.06527), (-0.5843, 0.3281, -0.06527), (-0.5843, 0.3346, 2.384e-06), (-0.5843, 0.3091, -0.128), (-0.5843, 0.2782, -0.1859), (-0.5843, 0.2366, -0.2366), (-0.5843, 0.1859, -0.2782), (-0.5843, 0.128, -0.3091), (-0.5836, 0.06371, -0.3281), (-0.5837, -3.653e-10, -0.3346), (-0.5846, -0.06377, -0.3281), (-0.5843, -0.128, -0.3091), (-0.5843, -0.1859, -0.2782), (-0.5843, -0.2366, -0.2366), (-0.5843, -0.2782, -0.1859), (-0.5843, -0.3091, -0.128), (-0.5843, -0.3281, -0.06527), (-0.5843, -0.3346, 2.384e-06), (-0.5843, -0.3281, 0.06527), (-0.5843, -0.3091, 0.128), (-0.5843, -0.2782, 0.1859), (-0.5843, -0.2366, 0.2366), (-0.5843, -0.1859, 0.2782), (-0.5843, -0.128, 0.3091), (-0.5836, -0.06371, 0.3281), (-0.5837, -3.653e-10, 0.3346), (-0.5846, 0.06377, 0.3281), (-0.5843, 0.128, 0.3091), (-0.5843, 0.1859, 0.2782), (-0.5843, 0.2366, 0.2366), (-0.5843, 0.2782, 0.1859), (-0.5843, 0.3091, 0.128), (-0.5843, 0.3281, 0.06527), (0.5861, 0.3281, -0.06527), (0.5861, 0.3346, 2.384e-06), (0.5861, 0.3091, -0.128), (0.5861, 0.2782, -0.1859), (0.5861, 0.2366, -0.2366), (0.5861, 0.1859, -0.2782), (0.5861, 0.128, -0.3091), (0.5865, 0.06377, -0.3281), (0.5855, -2.035e-08, -0.3346), (0.5855, -0.06371, -0.3281), (0.5861, -0.128, -0.3091), (0.5861, -0.1859, -0.2782), (0.5861, -0.2366, -0.2366), (0.5861, -0.2782, -0.1859), (0.5861, -0.3091, -0.128), (0.5861, -0.3281, -0.06527), (0.5861, -0.3346, 2.384e-06), (0.5861, -0.3281, 0.06527), (0.5861, -0.3091, 0.128), (0.5861, -0.2782, 0.1859), (0.5861, -0.2366, 0.2366), (0.5861, -0.1859, 0.2782), (0.5861, -0.128, 0.3091), (0.5865, -0.06377, 0.3281), (0.5855, -2.035e-08, 0.3346), (0.5855, 0.06371, 0.3281), (0.5861, 0.128, 0.3091), (0.5861, 0.1859, 0.2782), (0.5861, 0.2366, 0.2366), (0.5861, 0.2782, 0.1859), (0.5861, 0.3091, 0.128), (0.5861, 0.3281, 0.06527), (0.7619, 0.1628, -0.03238), (0.7619, 0.166, 1.907e-06), (0.7619, 0.1533, -0.06351), (0.7619, 0.138, -0.0922), (0.7619, 0.1174, -0.1174), (0.7619, 0.09221, -0.138), (0.7619, 0.06351, -0.1533), (0.7619, 0.03238, -0.1628), (0.7619, 3.556e-08, -0.166), (0.7619, -0.03238, -0.1628), (0.7619, -0.06351, -0.1533), (0.7619, -0.09221, -0.138), (0.7619, -0.1174, -0.1174), (0.7619, -0.138, -0.0922), (0.7619, -0.1533, -0.06351), (0.7619, -0.1628, -0.03238), (0.7619, -0.166, 1.907e-06), (0.7619, -0.1628, 0.03238), (0.7619, -0.1533, 0.06351), (0.7619, -0.138, 0.09221), (0.7619, -0.1174, 0.1174), (0.7619, -0.09221, 0.138), (0.7619, -0.06351, 0.1533), (0.7619, -0.03238, 0.1628), (0.7619, 3.556e-08, 0.166), (0.7619, 0.03238, 0.1628), (0.7619, 0.06351, 0.1533), (0.7619, 0.09221, 0.138), (0.7619, 0.1174, 0.1174), (0.7619, 0.138, 0.09221), (0.7619, 0.1533, 0.06351), (0.7619, 0.1628, 0.03238), (-0.1709, 0.2371, -3.795), (-0.1709, 0.268, -3.779), (-0.1709, 0.2061, -3.779), (-0.1709, -0.2371, 3.795), (-0.1709, -0.268, 3.779), (-0.1709, -0.2061, 3.779), (0.1728, -0.2371, -3.795), (0.1728, -0.2061, -3.779), (0.1728, -0.268, -3.779), (0.1728, 0.2371, 3.795), (0.1728, 0.2061, 3.779), (0.1728, 0.268, 3.779), (-0.5027, -0.1513, 1.018), (-0.4278, -0.222, 1.709), (-0.3532, -0.277, 2.399), (-0.2579, -0.2974, 3.089), (-0.2493, -0.2508, 3.15), (-0.3491, -0.2262, 2.446), (-0.4248, -0.1667, 1.742), (-0.5014, -0.09143, 1.038), (0.5045, 0.1513, 1.018), (0.4296, 0.222, 1.709), (0.3551, 0.277, 2.399), (0.2598, 0.2974, 3.089), (0.2512, 0.2508, 3.15), (0.351, 0.2262, 2.446), (0.4266, 0.1667, 1.742), (0.5033, 0.09143, 1.038), (-0.5042, -0.03186, 1.018), (-0.4294, -0.113, 1.709), (-0.3545, -0.1783, 2.399), (-0.2585, -0.2142, 3.089), (0.5061, 0.03186, 1.018), (0.4313, 0.113, 1.709), (0.3563, 0.1783, 2.399), (0.2603, 0.2142, 3.089), (-0.2579, 0.2974, -3.089), (-0.3532, 0.277, -2.399), (-0.4278, 0.222, -1.709), (-0.5027, 0.1513, -1.018), (0.5061, -0.03186, -1.018), (0.4313, -0.113, -1.709), (0.3563, -0.1783, -2.399), (0.2603, -0.2142, -3.089), (-0.5042, 0.03186, -1.018), (-0.4294, 0.113, -1.709), (-0.3545, 0.1783, -2.399), (-0.2585, 0.2142, -3.089), (0.2598, -0.2974, -3.089), (0.3551, -0.277, -2.399), (0.4296, -0.222, -1.709), (0.5045, -0.1513, -1.018), (0.5033, -0.09143, -1.038), (0.4266, -0.1667, -1.742), (0.351, -0.2262, -2.446), (0.2512, -0.2508, -3.15), (-0.2493, 0.2508, -3.15), (-0.3491, 0.2262, -2.446), (-0.4248, 0.1667, -1.742), (-0.5014, 0.09143, -1.038), (-0.3545, 0.1783, -2.399), (-0.2585, 0.2142, -3.089), (-0.2493, 0.2508, -3.15), (-0.3491, 0.2262, -2.446)], [], [(20, 19, 51, 52), (55, 54, 86, 87), (7, 6, 38, 39), (21, 20, 52, 53), (8, 7, 39, 40), (22, 21, 53, 54), (9, 8, 40, 41), (23, 22, 54, 55), (10, 9, 41, 42), (24, 23, 55, 56), (11, 10, 42, 43), (25, 24, 56, 57), (12, 11, 43, 44), (26, 25, 57, 58), (13, 12, 44, 45), (27, 26, 58, 59), (14, 13, 45, 46), (1, 0, 33, 32), (28, 27, 59, 60), (15, 14, 46, 47), (2, 1, 32, 34), (29, 28, 60, 61), (16, 15, 47, 48), (3, 2, 34, 35), (30, 29, 61, 62), (17, 16, 48, 49), (4, 3, 35, 36), (31, 30, 62, 63), (18, 17, 49, 50), (5, 4, 36, 37), (0, 31, 63, 33), (19, 18, 50, 51), (6, 5, 37, 38), (90, 89, 121, 122), (42, 41, 73, 74), (171, 183, 134, 135), (43, 42, 74, 75), (176, 175, 130, 136), (44, 43, 75, 76), (58, 57, 89, 90), (45, 44, 76, 77), (59, 58, 90, 91), (46, 45, 77, 78), (32, 33, 65, 64), (60, 59, 91, 92), (47, 46, 78, 79), (34, 32, 64, 66), (61, 60, 92, 93), (48, 47, 79, 80), (35, 34, 66, 67), (62, 61, 93, 94), (49, 48, 80, 81), (36, 35, 67, 68), (63, 62, 94, 95), (50, 49, 81, 82), (37, 36, 68, 69), (33, 63, 95, 65), (51, 50, 82, 83), (38, 37, 69, 70), (52, 51, 83, 84), (39, 38, 70, 71), (53, 52, 84, 85), (144, 143, 132, 131), (54, 53, 85, 86), (164, 171, 135, 129), (77, 76, 108, 109), (91, 90, 122, 123), (78, 77, 109, 110), (64, 65, 97, 96), (92, 91, 123, 124), (79, 78, 110, 111), (66, 64, 96, 98), (93, 92, 124, 125), (80, 79, 111, 112), (67, 66, 98, 99), (94, 93, 125, 126), (81, 80, 112, 113), (68, 67, 99, 100), (95, 94, 126, 127), (82, 81, 113, 114), (69, 68, 100, 101), (65, 95, 127, 97), (83, 82, 114, 115), (70, 69, 101, 102), (84, 83, 115, 116), (71, 70, 102, 103), (85, 84, 116, 117), (72, 71, 103, 104), (86, 85, 117, 118), (73, 72, 104, 105), (87, 86, 118, 119), (74, 73, 105, 106), (88, 87, 119, 120), (75, 74, 106, 107), (89, 88, 120, 121), (76, 75, 107, 108), (131, 132, 138, 137), (133, 131, 137, 139), (128, 129, 135, 134), (130, 128, 134, 136), (152, 151, 139, 137), (151, 159, 133, 139), (184, 164, 129, 128), (159, 144, 131, 133), (183, 176, 136, 134), (175, 184, 128, 130), (143, 163, 138, 132), (163, 152, 137, 138), (87, 88, 155, 160), (160, 155, 154, 161), (161, 154, 153, 162), (162, 153, 152, 163), (55, 87, 160, 140), (140, 160, 161, 141), (141, 161, 162, 142), (142, 162, 163, 143), (57, 56, 147, 156), (156, 147, 146, 157), (157, 146, 145, 158), (158, 145, 144, 159), (89, 57, 156, 148), (148, 156, 157, 149), (149, 157, 158, 150), (150, 158, 159, 151), (88, 89, 148, 155), (155, 148, 149, 154), (154, 149, 150, 153), (153, 150, 151, 152), (56, 55, 140, 147), (147, 140, 141, 146), (146, 141, 142, 145), (145, 142, 143, 144), (41, 40, 187, 172), (172, 187, 186, 173), (173, 186, 185, 174), (72, 73, 179, 180), (180, 179, 178, 181), (181, 178, 177, 182), (182, 177, 176, 183), (40, 39, 167, 187), (187, 167, 166, 186), (186, 166, 165, 185), (185, 165, 164, 184), (39, 71, 168, 167), (167, 168, 169, 166), (166, 169, 170, 165), (165, 170, 171, 164), (73, 41, 172, 179), (179, 172, 173, 178), (178, 173, 174, 177), (177, 174, 175, 176), (71, 72, 180, 168), (168, 180, 181, 169), (169, 181, 182, 170), (170, 182, 183, 171), (188, 191, 190, 189)])
me_cube_001.polygons.foreach_set('use_smooth', [True] * 156)
me_cube_001.polygons.foreach_set('material_index', [1, 1, 1, 1, 1, 1, 1, 1, 1, 1, 1, 1, 1, 1, 1, 1, 1, 1, 1, 1, 1, 1, 1, 1, 1, 1, 1, 1, 1, 1, 1, 1, 1, 1, 1, 1, 1, 1, 1, 1, 1, 1, 1, 1, 1, 1, 1, 1, 1, 1, 1, 1, 1, 1, 1, 1, 1, 1, 1, 1, 1, 1, 1, 1, 1, 1, 1, 1, 1, 1, 1, 1, 1, 1, 1, 1, 1, 1, 1, 1, 1, 1, 1, 1, 1, 1, 1, 1, 1, 1, 1, 1, 1, 1, 1, 1, 1, 1, 1, 1, 1, 1, 1, 1, 1, 1, 1, 1, 1, 1, 1, 1, 1, 1, 1, 1, 1, 1, 1, 1, 1, 1, 1, 1, 1, 1, 1, 1, 1, 1, 1, 1, 1, 1, 1, 1, 1, 1, 1, 1, 1, 1, 1, 1, 1, 1, 1, 1, 1, 1, 1, 1, 1, 1, 1, 0])
_uv = me_cube_001.uv_layers.new(name='UVMap')
_uv.uv.foreach_set('vector', [0.1696, 0.1696, 0.1868, 0.1555, 0.1868, 0.1555, 0.1696, 0.1696, 0.1385, 0.2278, 0.1449, 0.2065, 0.1449, 0.2065, 0.1385, 0.2278, 0.3615, 0.2722, 0.3551, 0.2935, 0.3551, 0.2935, 0.3615, 0.2722, 0.1555, 0.1868, 0.1696, 0.1696, 0.1696, 0.1696, 0.1555, 0.1868, 0.3637, 0.25, 0.3615, 0.2722, 0.3615, 0.2722, 0.3637, 0.25, 0.1449, 0.2065, 0.1555, 0.1868, 0.1555, 0.1868, 0.1449, 0.2065, 0.3615, 0.2278, 0.3637, 0.25, 0.3637, 0.25, 0.3615, 0.2278, 0.1385, 0.2278, 0.1449, 0.2065, 0.1449, 0.2065, 0.1385, 0.2278, 0.3551, 0.2065, 0.3615, 0.2278, 0.3615, 0.2278, 0.3551, 0.2065, 0.1363, 0.25, 0.1385, 0.2278, 0.1385, 0.2278, 0.1363, 0.25, 0.3445, 0.1868, 0.3551, 0.2065, 0.3551, 0.2065, 0.3445, 0.1868, 0.1385, 0.2722, 0.1363, 0.25, 0.1363, 0.25, 0.1385, 0.2722, 0.3304, 0.1696, 0.3445, 0.1868, 0.3445, 0.1868, 0.3304, 0.1696, 0.1449, 0.2935, 0.1385, 0.2722, 0.1385, 0.2722, 0.1449, 0.2935, 0.3132, 0.1555, 0.3304, 0.1696, 0.3304, 0.1696, 0.3132, 0.1555, 0.1555, 0.3132, 0.1449, 0.2935, 0.1449, 0.2935, 0.1555, 0.3132, 0.2935, 0.1449, 0.3132, 0.1555, 0.3132, 0.1555, 0.2935, 0.1449, 0.2722, 0.3615, 0.25, 0.3637, 0.25, 0.3637, 0.2722, 0.3615, 0.1696, 0.3304, 0.1555, 0.3132, 0.1555, 0.3132, 0.1696, 0.3304, 0.2722, 0.1385, 0.2935, 0.1449, 0.2935, 0.1449, 0.2722, 0.1385, 0.2935, 0.3551, 0.2722, 0.3615, 0.2722, 0.3615, 0.2935, 0.3551, 0.1868, 0.3445, 0.1696, 0.3304, 0.1696, 0.3304, 0.1868, 0.3445, 0.25, 0.1363, 0.2722, 0.1385, 0.2722, 0.1385, 0.25, 0.1363, 0.3132, 0.3445, 0.2935, 0.3551, 0.2935, 0.3551, 0.3132, 0.3445, 0.2065, 0.3551, 0.1868, 0.3445, 0.1868, 0.3445, 0.2065, 0.3551, 0.2278, 0.1385, 0.25, 0.1363, 0.25, 0.1363, 0.2278, 0.1385, 0.3304, 0.3304, 0.3132, 0.3445, 0.3132, 0.3445, 0.3304, 0.3304, 0.2278, 0.3615, 0.2065, 0.3551, 0.2065, 0.3551, 0.2278, 0.3615, 0.2065, 0.1449, 0.2278, 0.1385, 0.2278, 0.1385, 0.2065, 0.1449, 0.3445, 0.3132, 0.3304, 0.3304, 0.3304, 0.3304, 0.3445, 0.3132, 0.25, 0.3637, 0.2278, 0.3615, 0.2278, 0.3615, 0.25, 0.3637, 0.1868, 0.1555, 0.2065, 0.1449, 0.2065, 0.1449, 0.1868, 0.1555, 0.3551, 0.2935, 0.3445, 0.3132, 0.3445, 0.3132, 0.3551, 0.2935, 0.1449, 0.2935, 0.1385, 0.2722, 0.1385, 0.2722, 0.1449, 0.2935, 0.3551, 0.2065, 0.3615, 0.2278, 0.3615, 0.2278, 0.3551, 0.2065, 0.3615, 0.2722, 0.3637, 0.25, 0.3637, 0.25, 0.3615, 0.2722, 0.3445, 0.1868, 0.3551, 0.2065, 0.3551, 0.2065, 0.3445, 0.1868, 0.3615, 0.2278, 0.3615, 0.2278, 0.3615, 0.2278, 0.3615, 0.2278, 0.3304, 0.1696, 0.3445, 0.1868, 0.3445, 0.1868, 0.3304, 0.1696, 0.1449, 0.2935, 0.1385, 0.2722, 0.1385, 0.2722, 0.1449, 0.2935, 0.3132, 0.1555, 0.3304, 0.1696, 0.3304, 0.1696, 0.3132, 0.1555, 0.1555, 0.3132, 0.1449, 0.2935, 0.1449, 0.2935, 0.1555, 0.3132, 0.2935, 0.1449, 0.3132, 0.1555, 0.3132, 0.1555, 0.2935, 0.1449, 0.2722, 0.3615, 0.25, 0.3637, 0.25, 0.3637, 0.2722, 0.3615, 0.1696, 0.3304, 0.1555, 0.3132, 0.1555, 0.3132, 0.1696, 0.3304, 0.2722, 0.1385, 0.2935, 0.1449, 0.2935, 0.1449, 0.2722, 0.1385, 0.2935, 0.3551, 0.2722, 0.3615, 0.2722, 0.3615, 0.2935, 0.3551, 0.1868, 0.3445, 0.1696, 0.3304, 0.1696, 0.3304, 0.1868, 0.3445, 0.25, 0.1363, 0.2722, 0.1385, 0.2722, 0.1385, 0.25, 0.1363, 0.3132, 0.3445, 0.2935, 0.3551, 0.2935, 0.3551, 0.3132, 0.3445, 0.2065, 0.3551, 0.1868, 0.3445, 0.1868, 0.3445, 0.2065, 0.3551, 0.2278, 0.1385, 0.25, 0.1363, 0.25, 0.1363, 0.2278, 0.1385, 0.3304, 0.3304, 0.3132, 0.3445, 0.3132, 0.3445, 0.3304, 0.3304, 0.2278, 0.3615, 0.2065, 0.3551, 0.2065, 0.3551, 0.2278, 0.3615, 0.2065, 0.1449, 0.2278, 0.1385, 0.2278, 0.1385, 0.2065, 0.1449, 0.3445, 0.3132, 0.3304, 0.3304, 0.3304, 0.3304, 0.3445, 0.3132, 0.25, 0.3637, 0.2278, 0.3615, 0.2278, 0.3615, 0.25, 0.3637, 0.1868, 0.1555, 0.2065, 0.1449, 0.2065, 0.1449, 0.1868, 0.1555, 0.3551, 0.2935, 0.3445, 0.3132, 0.3445, 0.3132, 0.3551, 0.2935, 0.1696, 0.1696, 0.1868, 0.1555, 0.1868, 0.1555, 0.1696, 0.1696, 0.3615, 0.2722, 0.3551, 0.2935, 0.3551, 0.2935, 0.3615, 0.2722, 0.1555, 0.1868, 0.1696, 0.1696, 0.1696, 0.1696, 0.1555, 0.1868, 0.1363, 0.25, 0.1385, 0.2278, 0.1385, 0.2278, 0.1363, 0.25, 0.1449, 0.2065, 0.1555, 0.1868, 0.1555, 0.1868, 0.1449, 0.2065, 0.3615, 0.2722, 0.3615, 0.2722, 0.3615, 0.2722, 0.3615, 0.2722, 0.3132, 0.1555, 0.3304, 0.1696, 0.3304, 0.1696, 0.3132, 0.1555, 0.1555, 0.3132, 0.1449, 0.2935, 0.1449, 0.2935, 0.1555, 0.3132, 0.2935, 0.1449, 0.3132, 0.1555, 0.3132, 0.1555, 0.2935, 0.1449, 0.2722, 0.3615, 0.25, 0.3637, 0.25, 0.3637, 0.2722, 0.3615, 0.1696, 0.3304, 0.1555, 0.3132, 0.1555, 0.3132, 0.1696, 0.3304, 0.2722, 0.1385, 0.2935, 0.1449, 0.2935, 0.1449, 0.2722, 0.1385, 0.2935, 0.3551, 0.2722, 0.3615, 0.2722, 0.3615, 0.2935, 0.3551, 0.1868, 0.3445, 0.1696, 0.3304, 0.1696, 0.3304, 0.1868, 0.3445, 0.25, 0.1363, 0.2722, 0.1385, 0.2722, 0.1385, 0.25, 0.1363, 0.3132, 0.3445, 0.2935, 0.3551, 0.2935, 0.3551, 0.3132, 0.3445, 0.2065, 0.3551, 0.1868, 0.3445, 0.1868, 0.3445, 0.2065, 0.3551, 0.2278, 0.1385, 0.25, 0.1363, 0.25, 0.1363, 0.2278, 0.1385, 0.3304, 0.3304, 0.3132, 0.3445, 0.3132, 0.3445, 0.3304, 0.3304, 0.2278, 0.3615, 0.2065, 0.3551, 0.2065, 0.3551, 0.2278, 0.3615, 0.2065, 0.1449, 0.2278, 0.1385, 0.2278, 0.1385, 0.2065, 0.1449, 0.3445, 0.3132, 0.3304, 0.3304, 0.3304, 0.3304, 0.3445, 0.3132, 0.25, 0.3637, 0.2278, 0.3615, 0.2278, 0.3615, 0.25, 0.3637, 0.1868, 0.1555, 0.2065, 0.1449, 0.2065, 0.1449, 0.1868, 0.1555, 0.3551, 0.2935, 0.3445, 0.3132, 0.3445, 0.3132, 0.3551, 0.2935, 0.1696, 0.1696, 0.1868, 0.1555, 0.1868, 0.1555, 0.1696, 0.1696, 0.3615, 0.2722, 0.3551, 0.2935, 0.3551, 0.2935, 0.3615, 0.2722, 0.1555, 0.1868, 0.1696, 0.1696, 0.1696, 0.1696, 0.1555, 0.1868, 0.3637, 0.25, 0.3615, 0.2722, 0.3615, 0.2722, 0.3637, 0.25, 0.1449, 0.2065, 0.1555, 0.1868, 0.1555, 0.1868, 0.1449, 0.2065, 0.3615, 0.2278, 0.3637, 0.25, 0.3637, 0.25, 0.3615, 0.2278, 0.1385, 0.2278, 0.1449, 0.2065, 0.1449, 0.2065, 0.1385, 0.2278, 0.3551, 0.2065, 0.3615, 0.2278, 0.3615, 0.2278, 0.3551, 0.2065, 0.1363, 0.25, 0.1385, 0.2278, 0.1385, 0.2278, 0.1363, 0.25, 0.3445, 0.1868, 0.3551, 0.2065, 0.3551, 0.2065, 0.3445, 0.1868, 0.1385, 0.2722, 0.1363, 0.25, 0.1363, 0.25, 0.1385, 0.2722, 0.3304, 0.1696, 0.3445, 0.1868, 0.3445, 0.1868, 0.3304, 0.1696, 0.1363, 0.25, 0.1385, 0.2278, 0.1385, 0.2278, 0.1363, 0.25, 0.1385, 0.2722, 0.1363, 0.25, 0.1363, 0.25, 0.1385, 0.2722, 0.3637, 0.25, 0.3615, 0.2722, 0.3615, 0.2722, 0.3637, 0.25, 0.3615, 0.2278, 0.3637, 0.25, 0.3637, 0.25, 0.3615, 0.2278, 0.1363, 0.25, 0.1385, 0.2722, 0.1385, 0.2722, 0.1363, 0.25, 0.1385, 0.2722, 0.1385, 0.2722, 0.1385, 0.2722, 0.1385, 0.2722, 0.3637, 0.25, 0.3615, 0.2722, 0.3615, 0.2722, 0.3637, 0.25, 0.1385, 0.2722, 0.1363, 0.25, 0.1363, 0.25, 0.1385, 0.2722, 0.3637, 0.25, 0.3615, 0.2278, 0.3615, 0.2278, 0.3637, 0.25, 0.3615, 0.2278, 0.3637, 0.25, 0.3637, 0.25, 0.3615, 0.2278, 0.1385, 0.2278, 0.1385, 0.2278, 0.1385, 0.2278, 0.1385, 0.2278, 0.1385, 0.2278, 0.1363, 0.25, 0.1363, 0.25, 0.1385, 0.2278, 0.1385, 0.2278, 0.1363, 0.25, 0.1363, 0.25, 0.1385, 0.2278, 0.1385, 0.2278, 0.1363, 0.25, 0.1363, 0.25, 0.1385, 0.2278, 0.1385, 0.2278, 0.1363, 0.25, 0.1363, 0.25, 0.1385, 0.2278, 0.1385, 0.2278, 0.1363, 0.25, 0.1363, 0.25, 0.1385, 0.2278, 0.1385, 0.2278, 0.1385, 0.2278, 0.1385, 0.2278, 0.1385, 0.2278, 0.1385, 0.2278, 0.1385, 0.2278, 0.1385, 0.2278, 0.1385, 0.2278, 0.1385, 0.2278, 0.1385, 0.2278, 0.1385, 0.2278, 0.1385, 0.2278, 0.1385, 0.2278, 0.1385, 0.2278, 0.1385, 0.2278, 0.1385, 0.2278, 0.1385, 0.2722, 0.1363, 0.25, 0.1363, 0.25, 0.1385, 0.2722, 0.1385, 0.2722, 0.1363, 0.25, 0.1363, 0.25, 0.1385, 0.2722, 0.1385, 0.2722, 0.1363, 0.25, 0.1363, 0.25, 0.1385, 0.2722, 0.1385, 0.2722, 0.1363, 0.25, 0.1363, 0.25, 0.1385, 0.2722, 0.1385, 0.2722, 0.1385, 0.2722, 0.1385, 0.2722, 0.1385, 0.2722, 0.1385, 0.2722, 0.1385, 0.2722, 0.1385, 0.2722, 0.1385, 0.2722, 0.1385, 0.2722, 0.1385, 0.2722, 0.1385, 0.2722, 0.1385, 0.2722, 0.1385, 0.2722, 0.1385, 0.2722, 0.1385, 0.2722, 0.1385, 0.2722, 0.1363, 0.25, 0.1385, 0.2722, 0.1385, 0.2722, 0.1363, 0.25, 0.1363, 0.25, 0.1385, 0.2722, 0.1385, 0.2722, 0.1363, 0.25, 0.1363, 0.25, 0.1385, 0.2722, 0.1385, 0.2722, 0.1363, 0.25, 0.1363, 0.25, 0.1385, 0.2722, 0.1385, 0.2722, 0.1363, 0.25, 0.1363, 0.25, 0.1385, 0.2278, 0.1385, 0.2278, 0.1363, 0.25, 0.1363, 0.25, 0.1385, 0.2278, 0.1385, 0.2278, 0.1363, 0.25, 0.1363, 0.25, 0.1385, 0.2278, 0.1385, 0.2278, 0.1363, 0.25, 0.1363, 0.25, 0.1385, 0.2278, 0.1385, 0.2278, 0.1363, 0.25, 0.3615, 0.2278, 0.3637, 0.25, 0.3637, 0.25, 0.3615, 0.2278, 0.3615, 0.2278, 0.3637, 0.25, 0.3637, 0.25, 0.3615, 0.2278, 0.3615, 0.2278, 0.3637, 0.25, 0.3637, 0.25, 0.3615, 0.2278, 0.3637, 0.25, 0.3615, 0.2278, 0.3615, 0.2278, 0.3637, 0.25, 0.3637, 0.25, 0.3615, 0.2278, 0.3615, 0.2278, 0.3637, 0.25, 0.3637, 0.25, 0.3615, 0.2278, 0.3615, 0.2278, 0.3637, 0.25, 0.3637, 0.25, 0.3615, 0.2278, 0.3615, 0.2278, 0.3637, 0.25, 0.3637, 0.25, 0.3615, 0.2722, 0.3615, 0.2722, 0.3637, 0.25, 0.3637, 0.25, 0.3615, 0.2722, 0.3615, 0.2722, 0.3637, 0.25, 0.3637, 0.25, 0.3615, 0.2722, 0.3615, 0.2722, 0.3637, 0.25, 0.3637, 0.25, 0.3615, 0.2722, 0.3615, 0.2722, 0.3637, 0.25, 0.3615, 0.2722, 0.3615, 0.2722, 0.3615, 0.2722, 0.3615, 0.2722, 0.3615, 0.2722, 0.3615, 0.2722, 0.3615, 0.2722, 0.3615, 0.2722, 0.3615, 0.2722, 0.3615, 0.2722, 0.3615, 0.2722, 0.3615, 0.2722, 0.3615, 0.2722, 0.3615, 0.2722, 0.3615, 0.2722, 0.3615, 0.2722, 0.3615, 0.2278, 0.3615, 0.2278, 0.3615, 0.2278, 0.3615, 0.2278, 0.3615, 0.2278, 0.3615, 0.2278, 0.3615, 0.2278, 0.3615, 0.2278, 0.3615, 0.2278, 0.3615, 0.2278, 0.3615, 0.2278, 0.3615, 0.2278, 0.3615, 0.2278, 0.3615, 0.2278, 0.3615, 0.2278, 0.3615, 0.2278, 0.3615, 0.2722, 0.3637, 0.25, 0.3637, 0.25, 0.3615, 0.2722, 0.3615, 0.2722, 0.3637, 0.25, 0.3637, 0.25, 0.3615, 0.2722, 0.3615, 0.2722, 0.3637, 0.25, 0.3637, 0.25, 0.3615, 0.2722, 0.3615, 0.2722, 0.3637, 0.25, 0.3637, 0.25, 0.3615, 0.2722, 0.3615, 0.2278, 0.3637, 0.25, 0.3637, 0.25, 0.3615, 0.2278])
me_cube_001.materials.append(mat_material)
me_cube_001.materials.append(mat_material_002)
me_cube_001.materials.append(mat_material_003)
me_cube_001.use_mirror_vertex_groups = False
me_cube_001.update()

# ---- objects
ob_cube = bpy.data.objects.new('Cube', me_cube)
ob_light = bpy.data.objects.new('Light', light_light)
ob_camera = bpy.data.objects.new('Camera', cam_camera)
ob_cube_001 = bpy.data.objects.new('Cube.001', me_cube_001)

# ---- transforms, parenting, visibility, modifiers, constraints
ob_cube.location = (0.0, 0.0, 0.0)
ob_cube.lock_rotations_4d = False
ob_cube.empty_display_type = 'ARROWS'
ob_cube.lineart.crease_threshold = 0.0
_m = ob_cube.modifiers.new('Smooth by Angle', 'NODES')
_m.node_group = ng_smooth_by_angle
_m.use_pin_to_last = True
_m.show_group_selector = False
ob_light.location = (4.076, 1.005, 5.904)
ob_light.rotation_euler = (0.6503, 0.05522, 1.866)
ob_light.lock_rotations_4d = False
ob_light.empty_display_type = 'ARROWS'
ob_light.color = (0.0, 0.0, 0.0, 0.0)
ob_light.lineart.crease_threshold = 0.0
ob_camera.location = (7.359, -6.926, 4.958)
ob_camera.rotation_euler = (1.109, 0.0, 0.8149)
ob_camera.lock_rotations_4d = False
ob_camera.empty_display_type = 'ARROWS'
ob_camera.color = (0.0, 0.0, 0.0, 0.0)
ob_camera.display_type = 'WIRE'
ob_camera.lineart.crease_threshold = 0.0
ob_cube_001.location = (3.626, -4.094e-08, 4.18)
ob_cube_001.rotation_euler = (-0.007368, -0.0, 0.0)
ob_cube_001.lock_rotations_4d = False
ob_cube_001.empty_display_type = 'ARROWS'
ob_cube_001.lineart.crease_threshold = 0.0
_m = ob_cube_001.modifiers.new('Smooth by Angle', 'NODES')
_m.node_group = ng_smooth_by_angle
_m.use_pin_to_last = True
_m.show_group_selector = False

# ---- collection membership
col_collection.objects.link(ob_cube)
col_collection.objects.link(ob_light)
col_collection.objects.link(ob_camera)
col_collection.objects.link(ob_cube_001)

# ---- scene / render settings (as saved in the file)
scene.camera = ob_camera
scene.frame_start = 1; scene.frame_end = 80; scene.frame_set(2)
scene.render.engine = 'BLENDER_EEVEE_NEXT'
bpy.context.view_layer.update()
